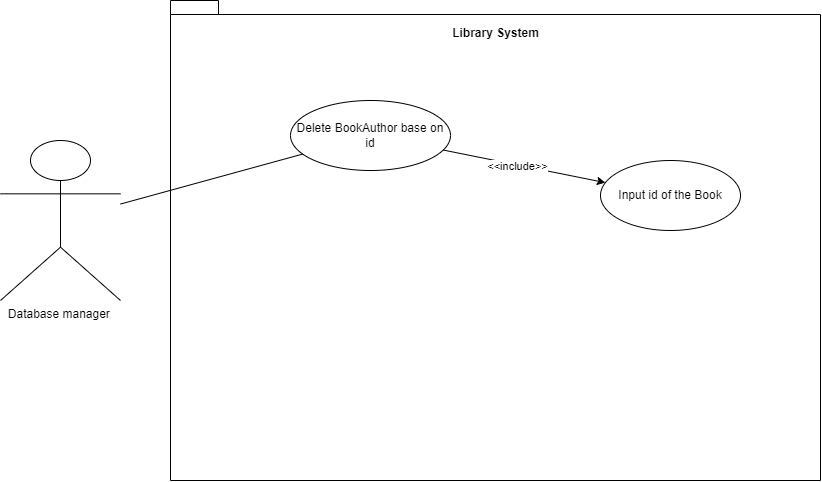

The diagram above was exported from draw.io. Its source (the exported page's mxGraphModel, read from the mxfile embedded in the PNG):
<mxGraphModel dx="1126" dy="523" grid="1" gridSize="10" guides="1" tooltips="1" connect="1" arrows="1" fold="1" page="1" pageScale="1" pageWidth="850" pageHeight="1100" math="0" shadow="0">
  <root>
    <mxCell id="0" />
    <mxCell id="1" parent="0" />
    <mxCell id="WXUy9Tb-qTp6Tu4ZHFu8-1" value="Database manager&amp;nbsp;&lt;br&gt;" style="shape=umlActor;verticalLabelPosition=bottom;verticalAlign=top;html=1;outlineConnect=0;" vertex="1" parent="1">
      <mxGeometry x="20" y="180" width="120" height="160" as="geometry" />
    </mxCell>
    <mxCell id="WXUy9Tb-qTp6Tu4ZHFu8-3" value="" style="shape=folder;fontStyle=1;spacingTop=10;tabWidth=40;tabHeight=14;tabPosition=left;html=1;whiteSpace=wrap;" vertex="1" parent="1">
      <mxGeometry x="190" y="40" width="650" height="480" as="geometry" />
    </mxCell>
    <mxCell id="WXUy9Tb-qTp6Tu4ZHFu8-4" value="Delete BookAuthor base on id" style="ellipse;whiteSpace=wrap;html=1;" vertex="1" parent="1">
      <mxGeometry x="310" y="140" width="160" height="70" as="geometry" />
    </mxCell>
    <mxCell id="WXUy9Tb-qTp6Tu4ZHFu8-5" value="Library System" style="text;align=center;fontStyle=1;verticalAlign=middle;spacingLeft=3;spacingRight=3;strokeColor=none;rotatable=0;points=[[0,0.5],[1,0.5]];portConstraint=eastwest;html=1;" vertex="1" parent="1">
      <mxGeometry x="475" y="60" width="80" height="26" as="geometry" />
    </mxCell>
    <mxCell id="WXUy9Tb-qTp6Tu4ZHFu8-6" value="" style="endArrow=none;html=1;rounded=0;" edge="1" parent="1" source="WXUy9Tb-qTp6Tu4ZHFu8-1" target="WXUy9Tb-qTp6Tu4ZHFu8-4">
      <mxGeometry width="50" height="50" relative="1" as="geometry">
        <mxPoint x="400" y="320" as="sourcePoint" />
        <mxPoint x="450" y="270" as="targetPoint" />
      </mxGeometry>
    </mxCell>
    <mxCell id="WXUy9Tb-qTp6Tu4ZHFu8-10" value="" style="endArrow=classic;html=1;rounded=0;" edge="1" parent="1" source="WXUy9Tb-qTp6Tu4ZHFu8-4" target="WXUy9Tb-qTp6Tu4ZHFu8-11">
      <mxGeometry width="50" height="50" relative="1" as="geometry">
        <mxPoint x="400" y="360" as="sourcePoint" />
        <mxPoint x="450" y="310" as="targetPoint" />
      </mxGeometry>
    </mxCell>
    <mxCell id="WXUy9Tb-qTp6Tu4ZHFu8-12" value="&amp;lt;&amp;lt;include&amp;gt;&amp;gt;" style="edgeLabel;html=1;align=center;verticalAlign=middle;resizable=0;points=[];" vertex="1" connectable="0" parent="WXUy9Tb-qTp6Tu4ZHFu8-10">
      <mxGeometry x="0.3581" y="-1" relative="1" as="geometry">
        <mxPoint x="-36" y="-7" as="offset" />
      </mxGeometry>
    </mxCell>
    <mxCell id="WXUy9Tb-qTp6Tu4ZHFu8-11" value="Input id of the Book&lt;br&gt;" style="ellipse;whiteSpace=wrap;html=1;" vertex="1" parent="1">
      <mxGeometry x="620" y="200" width="140" height="70" as="geometry" />
    </mxCell>
  </root>
</mxGraphModel>